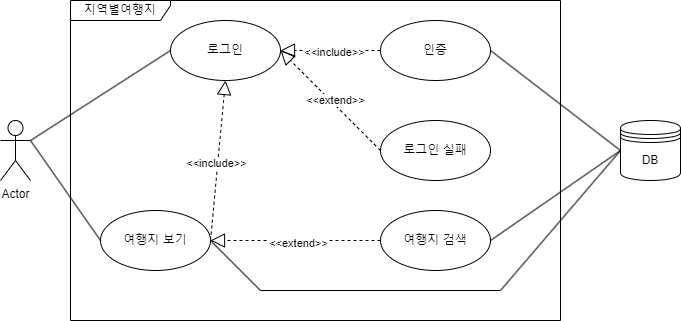

The diagram above was exported from draw.io. Its source (the exported page's mxGraphModel, read from the mxfile embedded in the PNG):
<mxGraphModel dx="1434" dy="746" grid="1" gridSize="10" guides="1" tooltips="1" connect="1" arrows="1" fold="1" page="1" pageScale="1" pageWidth="827" pageHeight="1169" math="0" shadow="0">
  <root>
    <mxCell id="0" />
    <mxCell id="1" parent="0" />
    <mxCell id="0O1JGs49_3W56DRHVbvZ-1" value="Actor" style="shape=umlActor;verticalLabelPosition=bottom;verticalAlign=top;html=1;outlineConnect=0;" parent="1" vertex="1">
      <mxGeometry x="100" y="260" width="30" height="60" as="geometry" />
    </mxCell>
    <mxCell id="0O1JGs49_3W56DRHVbvZ-5" value="여행지 보기" style="ellipse;whiteSpace=wrap;html=1;" parent="1" vertex="1">
      <mxGeometry x="200" y="350" width="110" height="60" as="geometry" />
    </mxCell>
    <mxCell id="0O1JGs49_3W56DRHVbvZ-8" value="여행지 검색" style="ellipse;whiteSpace=wrap;html=1;" parent="1" vertex="1">
      <mxGeometry x="480" y="350" width="110" height="60" as="geometry" />
    </mxCell>
    <mxCell id="0O1JGs49_3W56DRHVbvZ-10" value="로그인" style="ellipse;whiteSpace=wrap;html=1;" parent="1" vertex="1">
      <mxGeometry x="270" y="160" width="110" height="60" as="geometry" />
    </mxCell>
    <mxCell id="0O1JGs49_3W56DRHVbvZ-11" value="인증" style="ellipse;whiteSpace=wrap;html=1;" parent="1" vertex="1">
      <mxGeometry x="480" y="160" width="110" height="60" as="geometry" />
    </mxCell>
    <mxCell id="0O1JGs49_3W56DRHVbvZ-12" value="로그인 실패" style="ellipse;whiteSpace=wrap;html=1;" parent="1" vertex="1">
      <mxGeometry x="480" y="260" width="110" height="60" as="geometry" />
    </mxCell>
    <mxCell id="0O1JGs49_3W56DRHVbvZ-13" value="DB" style="shape=datastore;whiteSpace=wrap;html=1;" parent="1" vertex="1">
      <mxGeometry x="720" y="260" width="60" height="60" as="geometry" />
    </mxCell>
    <mxCell id="0O1JGs49_3W56DRHVbvZ-18" value="" style="endArrow=block;dashed=1;endFill=0;endSize=12;html=1;rounded=0;entryX=1;entryY=0.5;entryDx=0;entryDy=0;exitX=0;exitY=0.5;exitDx=0;exitDy=0;" parent="1" source="0O1JGs49_3W56DRHVbvZ-11" target="0O1JGs49_3W56DRHVbvZ-10" edge="1">
      <mxGeometry width="160" relative="1" as="geometry">
        <mxPoint x="540" y="250" as="sourcePoint" />
        <mxPoint x="490" y="330" as="targetPoint" />
      </mxGeometry>
    </mxCell>
    <mxCell id="0O1JGs49_3W56DRHVbvZ-20" value="&amp;lt;&amp;lt;include&amp;gt;&amp;gt;" style="edgeLabel;html=1;align=center;verticalAlign=middle;resizable=0;points=[];" parent="0O1JGs49_3W56DRHVbvZ-18" vertex="1" connectable="0">
      <mxGeometry x="-0.0571" y="1" relative="1" as="geometry">
        <mxPoint as="offset" />
      </mxGeometry>
    </mxCell>
    <mxCell id="0O1JGs49_3W56DRHVbvZ-21" value="" style="endArrow=block;dashed=1;endFill=0;endSize=12;html=1;rounded=0;exitX=0;exitY=0.5;exitDx=0;exitDy=0;entryX=1;entryY=0.5;entryDx=0;entryDy=0;" parent="1" source="0O1JGs49_3W56DRHVbvZ-12" target="0O1JGs49_3W56DRHVbvZ-10" edge="1">
      <mxGeometry width="160" relative="1" as="geometry">
        <mxPoint x="330" y="330" as="sourcePoint" />
        <mxPoint x="310" y="190" as="targetPoint" />
      </mxGeometry>
    </mxCell>
    <mxCell id="0O1JGs49_3W56DRHVbvZ-22" value="&amp;lt;&amp;lt;extend&amp;gt;&amp;gt;" style="edgeLabel;html=1;align=center;verticalAlign=middle;resizable=0;points=[];" parent="0O1JGs49_3W56DRHVbvZ-21" vertex="1" connectable="0">
      <mxGeometry x="-0.034" y="-3" relative="1" as="geometry">
        <mxPoint as="offset" />
      </mxGeometry>
    </mxCell>
    <mxCell id="0O1JGs49_3W56DRHVbvZ-23" value="" style="endArrow=block;dashed=1;endFill=0;endSize=12;html=1;rounded=0;entryX=1;entryY=0.5;entryDx=0;entryDy=0;exitX=0;exitY=0.5;exitDx=0;exitDy=0;" parent="1" source="0O1JGs49_3W56DRHVbvZ-8" target="0O1JGs49_3W56DRHVbvZ-5" edge="1">
      <mxGeometry width="160" relative="1" as="geometry">
        <mxPoint x="330" y="310" as="sourcePoint" />
        <mxPoint x="490" y="310" as="targetPoint" />
      </mxGeometry>
    </mxCell>
    <mxCell id="0O1JGs49_3W56DRHVbvZ-24" value="&amp;lt;&amp;lt;extend&amp;gt;&amp;gt;" style="edgeLabel;html=1;align=center;verticalAlign=middle;resizable=0;points=[];" parent="0O1JGs49_3W56DRHVbvZ-23" vertex="1" connectable="0">
      <mxGeometry x="-0.0235" y="2" relative="1" as="geometry">
        <mxPoint as="offset" />
      </mxGeometry>
    </mxCell>
    <mxCell id="0O1JGs49_3W56DRHVbvZ-31" value="" style="endArrow=block;dashed=1;endFill=0;endSize=12;html=1;rounded=0;entryX=0.5;entryY=1;entryDx=0;entryDy=0;exitX=1;exitY=0.5;exitDx=0;exitDy=0;" parent="1" source="0O1JGs49_3W56DRHVbvZ-5" target="0O1JGs49_3W56DRHVbvZ-10" edge="1">
      <mxGeometry width="160" relative="1" as="geometry">
        <mxPoint x="490" y="390" as="sourcePoint" />
        <mxPoint x="320" y="390" as="targetPoint" />
      </mxGeometry>
    </mxCell>
    <mxCell id="0O1JGs49_3W56DRHVbvZ-32" value="&amp;lt;&amp;lt;include&amp;gt;&amp;gt;" style="edgeLabel;html=1;align=center;verticalAlign=middle;resizable=0;points=[];" parent="0O1JGs49_3W56DRHVbvZ-31" vertex="1" connectable="0">
      <mxGeometry x="-0.0235" y="2" relative="1" as="geometry">
        <mxPoint as="offset" />
      </mxGeometry>
    </mxCell>
    <mxCell id="0O1JGs49_3W56DRHVbvZ-36" value="" style="endArrow=none;html=1;rounded=0;entryX=0;entryY=0.5;entryDx=0;entryDy=0;exitX=1;exitY=0.3333333333333333;exitDx=0;exitDy=0;exitPerimeter=0;" parent="1" source="0O1JGs49_3W56DRHVbvZ-1" target="0O1JGs49_3W56DRHVbvZ-10" edge="1">
      <mxGeometry width="50" height="50" relative="1" as="geometry">
        <mxPoint x="390" y="460" as="sourcePoint" />
        <mxPoint x="440" y="410" as="targetPoint" />
      </mxGeometry>
    </mxCell>
    <mxCell id="0O1JGs49_3W56DRHVbvZ-37" value="" style="endArrow=none;html=1;rounded=0;entryX=0;entryY=0.5;entryDx=0;entryDy=0;exitX=1;exitY=0.3333333333333333;exitDx=0;exitDy=0;exitPerimeter=0;" parent="1" source="0O1JGs49_3W56DRHVbvZ-1" target="0O1JGs49_3W56DRHVbvZ-5" edge="1">
      <mxGeometry width="50" height="50" relative="1" as="geometry">
        <mxPoint x="70" y="380" as="sourcePoint" />
        <mxPoint x="280" y="200" as="targetPoint" />
      </mxGeometry>
    </mxCell>
    <mxCell id="0O1JGs49_3W56DRHVbvZ-39" value="" style="endArrow=none;html=1;rounded=0;entryX=0;entryY=0.5;entryDx=0;entryDy=0;exitX=1;exitY=0.5;exitDx=0;exitDy=0;" parent="1" source="0O1JGs49_3W56DRHVbvZ-11" target="0O1JGs49_3W56DRHVbvZ-13" edge="1">
      <mxGeometry width="50" height="50" relative="1" as="geometry">
        <mxPoint x="70" y="380" as="sourcePoint" />
        <mxPoint x="280" y="200" as="targetPoint" />
      </mxGeometry>
    </mxCell>
    <mxCell id="0O1JGs49_3W56DRHVbvZ-43" value="" style="endArrow=none;html=1;rounded=0;entryX=0;entryY=0.5;entryDx=0;entryDy=0;" parent="1" target="0O1JGs49_3W56DRHVbvZ-13" edge="1">
      <mxGeometry width="50" height="50" relative="1" as="geometry">
        <mxPoint x="600" y="430" as="sourcePoint" />
        <mxPoint x="210" y="390" as="targetPoint" />
      </mxGeometry>
    </mxCell>
    <mxCell id="0O1JGs49_3W56DRHVbvZ-44" value="" style="endArrow=none;html=1;rounded=0;" parent="1" edge="1">
      <mxGeometry width="50" height="50" relative="1" as="geometry">
        <mxPoint x="600" y="430" as="sourcePoint" />
        <mxPoint x="360" y="430" as="targetPoint" />
      </mxGeometry>
    </mxCell>
    <mxCell id="0O1JGs49_3W56DRHVbvZ-46" value="" style="endArrow=none;html=1;rounded=0;entryX=1;entryY=0.5;entryDx=0;entryDy=0;" parent="1" target="0O1JGs49_3W56DRHVbvZ-5" edge="1">
      <mxGeometry width="50" height="50" relative="1" as="geometry">
        <mxPoint x="360" y="430" as="sourcePoint" />
        <mxPoint x="370" y="450" as="targetPoint" />
      </mxGeometry>
    </mxCell>
    <mxCell id="0O1JGs49_3W56DRHVbvZ-49" value="" style="endArrow=none;html=1;rounded=0;entryX=0;entryY=0.5;entryDx=0;entryDy=0;exitX=1;exitY=0.5;exitDx=0;exitDy=0;" parent="1" source="0O1JGs49_3W56DRHVbvZ-8" target="0O1JGs49_3W56DRHVbvZ-13" edge="1">
      <mxGeometry width="50" height="50" relative="1" as="geometry">
        <mxPoint x="600" y="200" as="sourcePoint" />
        <mxPoint x="750" y="400" as="targetPoint" />
      </mxGeometry>
    </mxCell>
    <mxCell id="0O1JGs49_3W56DRHVbvZ-50" value="지역별여행지" style="shape=umlFrame;whiteSpace=wrap;html=1;pointerEvents=0;width=100;height=20;" parent="1" vertex="1">
      <mxGeometry x="170" y="140" width="490" height="320" as="geometry" />
    </mxCell>
  </root>
</mxGraphModel>